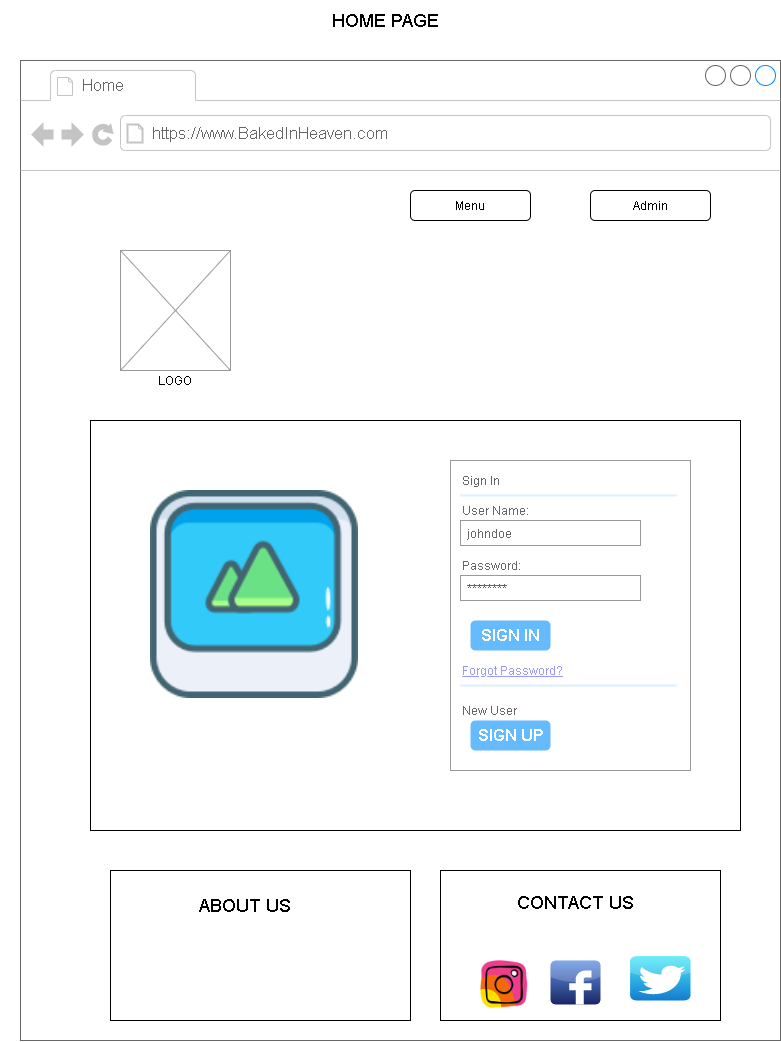

The diagram above was exported from draw.io. Its source (the exported page's mxGraphModel, read from the mxfile embedded in the PNG):
<mxGraphModel dx="1021" dy="1564" grid="1" gridSize="10" guides="1" tooltips="1" connect="1" arrows="1" fold="1" page="1" pageScale="1" pageWidth="850" pageHeight="1100" math="0" shadow="0">
  <root>
    <mxCell id="0" />
    <mxCell id="1" parent="0" />
    <mxCell id="yhZMwsdg_h8PLE2zG4nb-1" value="" style="strokeWidth=1;shadow=0;dashed=0;align=center;html=1;shape=mxgraph.mockup.containers.browserWindow;rSize=0;strokeColor=#666666;strokeColor2=#008cff;strokeColor3=#c4c4c4;mainText=,;recursiveResize=0;" vertex="1" parent="1">
      <mxGeometry x="60" y="-1040" width="760" height="980" as="geometry" />
    </mxCell>
    <mxCell id="yhZMwsdg_h8PLE2zG4nb-2" value="Home" style="strokeWidth=1;shadow=0;dashed=0;align=center;html=1;shape=mxgraph.mockup.containers.anchor;fontSize=17;fontColor=#666666;align=left;" vertex="1" parent="yhZMwsdg_h8PLE2zG4nb-1">
      <mxGeometry x="60" y="12" width="110" height="26" as="geometry" />
    </mxCell>
    <mxCell id="yhZMwsdg_h8PLE2zG4nb-3" value="https://www.BakedInHeaven.com" style="strokeWidth=1;shadow=0;dashed=0;align=center;html=1;shape=mxgraph.mockup.containers.anchor;rSize=0;fontSize=17;fontColor=#666666;align=left;" vertex="1" parent="yhZMwsdg_h8PLE2zG4nb-1">
      <mxGeometry x="130" y="60" width="250" height="26" as="geometry" />
    </mxCell>
    <mxCell id="yhZMwsdg_h8PLE2zG4nb-12" value="" style="verticalLabelPosition=bottom;shadow=0;dashed=0;align=center;html=1;verticalAlign=top;strokeWidth=1;shape=mxgraph.mockup.graphics.simpleIcon;strokeColor=#999999;" vertex="1" parent="yhZMwsdg_h8PLE2zG4nb-1">
      <mxGeometry x="100" y="190" width="110" height="120" as="geometry" />
    </mxCell>
    <mxCell id="yhZMwsdg_h8PLE2zG4nb-13" value="LOGO" style="text;html=1;strokeColor=none;fillColor=none;align=center;verticalAlign=middle;whiteSpace=wrap;rounded=0;" vertex="1" parent="yhZMwsdg_h8PLE2zG4nb-1">
      <mxGeometry x="135" y="310" width="40" height="20" as="geometry" />
    </mxCell>
    <mxCell id="yhZMwsdg_h8PLE2zG4nb-14" value="" style="rounded=0;whiteSpace=wrap;html=1;" vertex="1" parent="yhZMwsdg_h8PLE2zG4nb-1">
      <mxGeometry x="70" y="360" width="650" height="410" as="geometry" />
    </mxCell>
    <mxCell id="yhZMwsdg_h8PLE2zG4nb-15" value="" style="strokeWidth=1;shadow=0;dashed=0;align=center;html=1;shape=mxgraph.mockup.forms.rrect;rSize=0;strokeColor=#999999;fillColor=#ffffff;" vertex="1" parent="yhZMwsdg_h8PLE2zG4nb-1">
      <mxGeometry x="430" y="400" width="240" height="310" as="geometry" />
    </mxCell>
    <mxCell id="yhZMwsdg_h8PLE2zG4nb-16" value="Sign In" style="strokeWidth=1;shadow=0;dashed=0;align=center;html=1;shape=mxgraph.mockup.forms.anchor;fontSize=12;fontColor=#666666;align=left;resizeWidth=1;spacingLeft=0;" vertex="1" parent="yhZMwsdg_h8PLE2zG4nb-15">
      <mxGeometry width="120" height="20" relative="1" as="geometry">
        <mxPoint x="10" y="10" as="offset" />
      </mxGeometry>
    </mxCell>
    <mxCell id="yhZMwsdg_h8PLE2zG4nb-17" value="" style="shape=line;strokeColor=#ddeeff;strokeWidth=2;html=1;resizeWidth=1;" vertex="1" parent="yhZMwsdg_h8PLE2zG4nb-15">
      <mxGeometry width="216" height="10" relative="1" as="geometry">
        <mxPoint x="10" y="30" as="offset" />
      </mxGeometry>
    </mxCell>
    <mxCell id="yhZMwsdg_h8PLE2zG4nb-18" value="User Name:" style="strokeWidth=1;shadow=0;dashed=0;align=center;html=1;shape=mxgraph.mockup.forms.anchor;fontSize=12;fontColor=#666666;align=left;resizeWidth=1;spacingLeft=0;" vertex="1" parent="yhZMwsdg_h8PLE2zG4nb-15">
      <mxGeometry width="120" height="20" relative="1" as="geometry">
        <mxPoint x="10" y="40" as="offset" />
      </mxGeometry>
    </mxCell>
    <mxCell id="yhZMwsdg_h8PLE2zG4nb-19" value="johndoe" style="strokeWidth=1;shadow=0;dashed=0;align=center;html=1;shape=mxgraph.mockup.forms.rrect;rSize=0;strokeColor=#999999;fontColor=#666666;align=left;spacingLeft=5;resizeWidth=1;" vertex="1" parent="yhZMwsdg_h8PLE2zG4nb-15">
      <mxGeometry width="180" height="25" relative="1" as="geometry">
        <mxPoint x="10" y="60" as="offset" />
      </mxGeometry>
    </mxCell>
    <mxCell id="yhZMwsdg_h8PLE2zG4nb-20" value="Password:" style="strokeWidth=1;shadow=0;dashed=0;align=center;html=1;shape=mxgraph.mockup.forms.anchor;fontSize=12;fontColor=#666666;align=left;resizeWidth=1;spacingLeft=0;" vertex="1" parent="yhZMwsdg_h8PLE2zG4nb-15">
      <mxGeometry width="120" height="20" relative="1" as="geometry">
        <mxPoint x="10" y="95" as="offset" />
      </mxGeometry>
    </mxCell>
    <mxCell id="yhZMwsdg_h8PLE2zG4nb-21" value="********" style="strokeWidth=1;shadow=0;dashed=0;align=center;html=1;shape=mxgraph.mockup.forms.rrect;rSize=0;strokeColor=#999999;fontColor=#666666;align=left;spacingLeft=5;resizeWidth=1;" vertex="1" parent="yhZMwsdg_h8PLE2zG4nb-15">
      <mxGeometry width="180" height="25" relative="1" as="geometry">
        <mxPoint x="10" y="115" as="offset" />
      </mxGeometry>
    </mxCell>
    <mxCell id="yhZMwsdg_h8PLE2zG4nb-22" value="SIGN IN" style="strokeWidth=1;shadow=0;dashed=0;align=center;html=1;shape=mxgraph.mockup.forms.rrect;rSize=5;strokeColor=none;fontColor=#ffffff;fillColor=#66bbff;fontSize=16;fontStyle=1;" vertex="1" parent="yhZMwsdg_h8PLE2zG4nb-15">
      <mxGeometry y="1" width="80" height="30" relative="1" as="geometry">
        <mxPoint x="20" y="-150" as="offset" />
      </mxGeometry>
    </mxCell>
    <mxCell id="yhZMwsdg_h8PLE2zG4nb-23" value="Forgot Password?" style="strokeWidth=1;shadow=0;dashed=0;align=center;html=1;shape=mxgraph.mockup.forms.anchor;fontSize=12;fontColor=#9999ff;align=left;spacingLeft=0;fontStyle=4;resizeWidth=1;" vertex="1" parent="yhZMwsdg_h8PLE2zG4nb-15">
      <mxGeometry y="1" width="180" height="20" relative="1" as="geometry">
        <mxPoint x="10" y="-110" as="offset" />
      </mxGeometry>
    </mxCell>
    <mxCell id="yhZMwsdg_h8PLE2zG4nb-24" value="" style="shape=line;strokeColor=#ddeeff;strokeWidth=2;html=1;resizeWidth=1;" vertex="1" parent="yhZMwsdg_h8PLE2zG4nb-15">
      <mxGeometry y="1" width="216" height="10" relative="1" as="geometry">
        <mxPoint x="10" y="-90" as="offset" />
      </mxGeometry>
    </mxCell>
    <mxCell id="yhZMwsdg_h8PLE2zG4nb-25" value="New User" style="strokeWidth=1;shadow=0;dashed=0;align=center;html=1;shape=mxgraph.mockup.forms.anchor;fontSize=12;fontColor=#666666;align=left;spacingLeft=0;resizeWidth=1;" vertex="1" parent="yhZMwsdg_h8PLE2zG4nb-15">
      <mxGeometry y="1" width="180" height="20" relative="1" as="geometry">
        <mxPoint x="10" y="-70" as="offset" />
      </mxGeometry>
    </mxCell>
    <mxCell id="yhZMwsdg_h8PLE2zG4nb-26" value="SIGN UP" style="strokeWidth=1;shadow=0;dashed=0;align=center;html=1;shape=mxgraph.mockup.forms.rrect;rSize=5;strokeColor=none;fontColor=#ffffff;fillColor=#66bbff;fontSize=16;fontStyle=1;" vertex="1" parent="yhZMwsdg_h8PLE2zG4nb-15">
      <mxGeometry y="1" width="80" height="30" relative="1" as="geometry">
        <mxPoint x="20" y="-50" as="offset" />
      </mxGeometry>
    </mxCell>
    <mxCell id="yhZMwsdg_h8PLE2zG4nb-33" value="" style="rounded=0;whiteSpace=wrap;html=1;" vertex="1" parent="yhZMwsdg_h8PLE2zG4nb-1">
      <mxGeometry x="90" y="810" width="300" height="150" as="geometry" />
    </mxCell>
    <mxCell id="yhZMwsdg_h8PLE2zG4nb-34" value="" style="rounded=0;whiteSpace=wrap;html=1;" vertex="1" parent="yhZMwsdg_h8PLE2zG4nb-1">
      <mxGeometry x="420" y="810" width="280" height="150" as="geometry" />
    </mxCell>
    <mxCell id="yhZMwsdg_h8PLE2zG4nb-35" value="&lt;font style=&quot;font-size: 18px&quot;&gt;ABOUT US&lt;/font&gt;" style="text;html=1;strokeColor=none;fillColor=none;align=center;verticalAlign=middle;whiteSpace=wrap;rounded=0;" vertex="1" parent="yhZMwsdg_h8PLE2zG4nb-1">
      <mxGeometry x="120" y="830" width="210" height="30" as="geometry" />
    </mxCell>
    <mxCell id="yhZMwsdg_h8PLE2zG4nb-36" value="&lt;font style=&quot;font-size: 18px&quot;&gt;CONTACT US&lt;/font&gt;" style="text;html=1;strokeColor=none;fillColor=none;align=center;verticalAlign=middle;whiteSpace=wrap;rounded=0;" vertex="1" parent="yhZMwsdg_h8PLE2zG4nb-1">
      <mxGeometry x="450" y="830" width="210" height="25" as="geometry" />
    </mxCell>
    <mxCell id="yhZMwsdg_h8PLE2zG4nb-38" value="" style="shape=image;html=1;verticalAlign=top;verticalLabelPosition=bottom;labelBackgroundColor=#ffffff;imageAspect=0;aspect=fixed;image=https://cdn2.iconfinder.com/data/icons/random-set-1/389/Asset_78-128.png" vertex="1" parent="yhZMwsdg_h8PLE2zG4nb-1">
      <mxGeometry x="130" y="430" width="208" height="208" as="geometry" />
    </mxCell>
    <mxCell id="yhZMwsdg_h8PLE2zG4nb-39" value="" style="shape=image;html=1;verticalAlign=top;verticalLabelPosition=bottom;labelBackgroundColor=#ffffff;imageAspect=0;aspect=fixed;image=https://cdn4.iconfinder.com/data/icons/colorful-guache-social-media-logos-1/155/social-media_instagram-black-128.png" vertex="1" parent="yhZMwsdg_h8PLE2zG4nb-1">
      <mxGeometry x="460" y="900" width="48" height="48" as="geometry" />
    </mxCell>
    <mxCell id="yhZMwsdg_h8PLE2zG4nb-40" value="" style="dashed=0;outlineConnect=0;html=1;align=center;labelPosition=center;verticalLabelPosition=bottom;verticalAlign=top;shape=mxgraph.webicons.facebook;fillColor=#6294E4;gradientColor=#1A2665" vertex="1" parent="yhZMwsdg_h8PLE2zG4nb-1">
      <mxGeometry x="530" y="900" width="50" height="44" as="geometry" />
    </mxCell>
    <mxCell id="yhZMwsdg_h8PLE2zG4nb-41" value="" style="dashed=0;outlineConnect=0;html=1;align=center;labelPosition=center;verticalLabelPosition=bottom;verticalAlign=top;shape=mxgraph.webicons.twitter;fillColor=#49EAF7;gradientColor=#137BD0" vertex="1" parent="yhZMwsdg_h8PLE2zG4nb-1">
      <mxGeometry x="609.6" y="895.6" width="60.4" height="44.4" as="geometry" />
    </mxCell>
    <mxCell id="yhZMwsdg_h8PLE2zG4nb-42" value="Menu" style="rounded=1;whiteSpace=wrap;html=1;" vertex="1" parent="yhZMwsdg_h8PLE2zG4nb-1">
      <mxGeometry x="390" y="130" width="120" height="30" as="geometry" />
    </mxCell>
    <mxCell id="yhZMwsdg_h8PLE2zG4nb-43" value="Admin" style="rounded=1;whiteSpace=wrap;html=1;" vertex="1" parent="yhZMwsdg_h8PLE2zG4nb-1">
      <mxGeometry x="570" y="130" width="120" height="30" as="geometry" />
    </mxCell>
    <mxCell id="yhZMwsdg_h8PLE2zG4nb-4" value="&lt;font style=&quot;font-size: 18px&quot;&gt;HOME PAGE&lt;/font&gt;" style="text;html=1;strokeColor=none;fillColor=none;align=center;verticalAlign=middle;whiteSpace=wrap;rounded=0;" vertex="1" parent="1">
      <mxGeometry x="40" y="-1100" width="770" height="40" as="geometry" />
    </mxCell>
  </root>
</mxGraphModel>